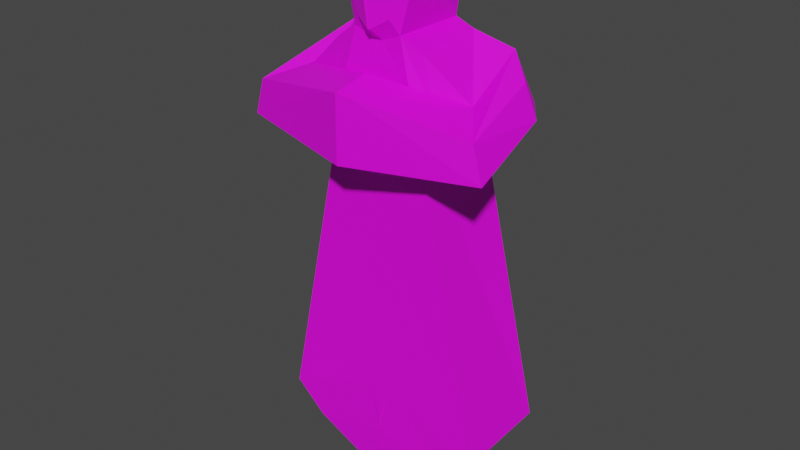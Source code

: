 # Source: templar.blend  (saved by Blender 3.3.6; exported with 4.5.12 LTS)
import bpy
from mathutils import Matrix  # noqa: F401  (used for matrix-valued properties, if any)

bpy.ops.wm.read_factory_settings(use_empty=True)
scene = bpy.context.scene
scene.name = 'Scene'

# ---- collections
col_collection = bpy.data.collections.new('Collection'); scene.collection.children.link(col_collection)

# ---- images (referenced by path relative to the original .blend; pixels are not part of the script)
import os
ASSET_DIR = os.environ.get("B2B_ASSET_DIR", "")  # directory of the original .blend (textures are referenced by path, not embedded)
HERE = os.path.dirname(os.path.abspath(__file__))  # packed textures are extracted next to this script under _unpacked/

def load_image(name, relpath, width, height, colorspace="sRGB"):
    """Load a texture the original file referenced (path relative to the .blend, or extracted next to this script)."""
    p = next((c for c in (os.path.join(HERE, relpath), os.path.join(ASSET_DIR, relpath)) if relpath and os.path.exists(c)), "")
    if p:
        img = bpy.data.images.load(p, check_existing=True)
        img.name = name
    else:  # same state as the original file: an image datablock whose file is absent (Cycles renders it pink)
        img = bpy.data.images.new(name, width, height)
        img.source = "FILE"
        img.filepath = "//" + (relpath or name)
    img.colorspace_settings.name = colorspace
    return img
img_templar_png = load_image('templar.png', 'templar.png', 1024, 1024, 'sRGB')

# ---- materials (node trees are filled in below, after node groups)
mat_templar = bpy.data.materials.new('templar')
mat_templar.use_transparent_shadow = False

# ---- material node trees
mat_templar.use_nodes = True; mat_templar.node_tree.nodes.clear()
_N = mat_templar.node_tree.nodes; _L = mat_templar.node_tree.links
n0 = _N.new('ShaderNodeBsdfPrincipled'); n0.name = 'Principled BSDF'; n0.location = (10, 300)
n0.distribution = 'GGX'
n0.subsurface_method = 'RANDOM_WALK_SKIN'
n0.inputs[3].default_value = 1.45
n0.inputs[27].default_value = (0.0, 0.0, 0.0, 1.0)
n0.inputs[28].default_value = 1.0
n1 = _N.new('ShaderNodeOutputMaterial'); n1.name = 'Material Output'; n1.location = (300, 300)
n2 = _N.new('ShaderNodeTexImage'); n2.name = 'Image Texture'; n2.location = (-280, 280)
n2.image = img_templar_png
_L.new(n0.outputs[0], n1.inputs[0])
_L.new(n2.outputs[0], n0.inputs[0])
n1.is_active_output = True

# ---- world
world_world = bpy.data.worlds.new('World'); scene.world = world_world
world_world.use_nodes = True; world_world.node_tree.nodes.clear()
_N = world_world.node_tree.nodes; _L = world_world.node_tree.links
n0 = _N.new('ShaderNodeOutputWorld'); n0.name = 'World Output'; n0.location = (300, 300)
n1 = _N.new('ShaderNodeBackground'); n1.name = 'Background'; n1.location = (10, 300)
n1.inputs[0].default_value = (0.05088, 0.05088, 0.05088, 1.0)
_L.new(n1.outputs[0], n0.inputs[0])
n0.is_active_output = True
world_world.color = (0.05088, 0.05088, 0.05088)
world_world.use_sun_shadow = False
world_world.sun_shadow_jitter_overblur = 0.0

# ---- meshes
me_cube_001 = bpy.data.meshes.new('Cube.001')
me_cube_001.from_pydata([(0.0, 0.8143, 1.576), (0.0, -1.0, 1.564), (0.7647, -1.0, 1.564), (0.8308, 0.826, 1.558), (2.347, -1.0, -5.863), (0.5192, -0.9671, 2.541), (2.277, 1.198, -5.845), (0.5192, 0.6302, 2.541), (0.0, 1.162, -4.014), (0.0, 0.9678, 2.541), (0.0, -1.0, -4.038), (0.0, -0.93, 2.393), (2.29, 0.6513, 1.289), (2.094, -0.6513, 0.7246), (1.796, 0.7005, 2.157), (1.886, -0.6513, 1.474), (2.576, 0.3031, 1.111), (2.691, -1.448, 0.4663), (2.28, 0.345, 1.738), (2.482, -1.448, 1.215), (0.0, -1.292, 1.839), (0.0, -1.292, 0.5596), (0.0, -2.091, 1.695), (0.0, -2.091, 0.3256), (0.9192, 0.6304, 2.38), (1.3, 0.8776, 1.468), (0.9505, -0.8776, 2.279), (1.231, -0.8776, 1.27), (0.0, 0.3048, 4.288), (0.3619, 0.314, 3.938), (0.2606, -0.9363, 4.227), (0.0, -0.9394, 4.335), (0.737, -0.9011, 3.435), (0.0, 0.7468, 3.751), (0.712, 0.4953, 3.171), (0.3798, -1.096, 2.828), (0.0, -1.224, 2.615), (0.273, -1.102, 4.04), (0.0, -1.21, 4.127), (0.5747, -1.103, 3.44), (0.0, -1.318, 3.175), (0.0, -0.9653, -7.313), (0.0, 1.398, -7.406), (0.0, -1.029, -5.869), (0.0, 1.348, -6.305), (0.2627, -2.023, 1.644), (0.2847, -2.023, 0.3405), (0.2216, -1.224, 0.577), (0.1995, -1.224, 1.8), (0.0, 1.237, -4.817), (1.675, -0.982, -6.506), (1.171, 1.261, -6.584), (0.0, -1.013, -4.597), (0.1209, 0.816, 1.573), (0.1112, -1.0, 1.564), (0.07553, 0.9186, 2.541), (0.3415, -1.0, -4.303), (0.3312, 1.167, -4.28), (0.07553, -0.9354, 2.373), (0.05264, 0.3061, 4.237), (0.03791, -0.9389, 4.319), (0.1036, 0.7102, 3.666), (0.03792, -1.206, 2.62), (0.04257, -1.194, 4.117), (0.03764, -1.287, 3.198), (0.0, -1.02, -6.079), (0.2437, -1.009, -4.875), (0.1704, 1.24, -5.074), (0.6959, -0.9042, 3.503), (0.0, 0.7087, 3.797), (0.6819, 0.4797, 3.237), (0.5487, -1.103, 3.504), (0.0, -1.308, 3.258), (0.03897, -1.279, 3.276), (0.0992, 0.6754, 3.715)], [], [(24, 26, 15, 14), (53, 55, 7, 3), (25, 24, 14, 12), (46, 45, 22, 23), (51, 50, 41, 42), (57, 53, 3, 6), (5, 32, 39, 35), (6, 3, 2, 4), (54, 58, 11, 1), (56, 54, 1, 10), (27, 25, 12, 13), (26, 27, 13, 15), (16, 18, 19, 17), (13, 12, 16, 17), (12, 14, 18, 16), (14, 15, 19, 18), (20, 21, 23, 22), (48, 47, 21, 20), (45, 48, 20, 22), (47, 46, 23, 21), (5, 2, 27, 26), (2, 3, 25, 27), (3, 7, 24, 25), (7, 5, 26, 24), (59, 28, 31, 60), (74, 69, 28, 59), (68, 70, 29, 30), (5, 7, 34, 32), (55, 9, 33, 61), (58, 5, 35, 62), (73, 71, 37, 63), (62, 35, 39, 64), (68, 30, 37, 71), (60, 31, 38, 63), (51, 42, 44), (51, 44, 49, 67), (66, 52, 43, 65), (13, 17, 46, 47), (19, 15, 48, 45), (15, 13, 47, 48), (17, 19, 45, 46), (56, 10, 52, 66), (57, 6, 51, 67), (6, 4, 50, 51), (8, 57, 67, 49), (4, 56, 66, 50), (50, 66, 65, 41), (30, 60, 63, 37), (36, 62, 64, 40), (72, 73, 63, 38), (11, 58, 62, 36), (7, 55, 61, 34), (70, 74, 59, 29), (29, 59, 60, 30), (4, 2, 54, 56), (2, 5, 58, 54), (8, 0, 53, 57), (0, 9, 55, 53), (34, 61, 74, 70), (40, 64, 73, 72), (32, 68, 71, 39), (64, 39, 71, 73), (32, 34, 70, 68), (61, 33, 69, 74)])
_uv = me_cube_001.uv_layers.new(name='UVMap')
_uv.uv.foreach_set('vector', [0.8201, 0.7593, 0.6608, 0.7883, 0.6646, 0.6851, 0.8087, 0.6655, 0.613, 0.8218, 0.6086, 0.9152, 0.6515, 0.9152, 0.6815, 0.8203, 0.8555, 0.7104, 0.9596, 0.7309, 0.9174, 0.6434, 0.8156, 0.6101, 0.4549, 0.9518, 0.4542, 0.9892, 0.4467, 0.9907, 0.4467, 0.9514, 0.4514, 0.974, 0.4373, 0.9741, 0.44, 0.961, 0.4523, 0.961, 0.6303, 0.2882, 0.613, 0.8218, 0.6815, 0.8203, 0.8006, 0.3213, 0.4387, 0.9815, 0.4531, 0.9738, 0.4554, 0.9771, 0.4433, 0.9822, 0.8517, 0.3213, 0.8158, 0.8203, 0.6396, 0.8209, 0.6396, 0.3241, 0.616, 0.7819, 0.6125, 0.8873, 0.6052, 0.8892, 0.6052, 0.7819, 0.6352, 0.3179, 0.616, 0.8522, 0.6052, 0.8522, 0.6052, 0.3115, 0.6548, 0.7587, 0.8379, 0.7139, 0.7929, 0.6147, 0.6601, 0.6632, 0.6931, 0.8899, 0.7202, 0.7925, 0.8034, 0.7399, 0.7833, 0.8122, 0.8094, 0.676, 0.8745, 0.6582, 0.8579, 0.8579, 0.7791, 0.874, 0.6601, 0.6632, 0.7929, 0.6147, 0.7502, 0.5921, 0.5636, 0.6174, 0.799, 0.7944, 0.8037, 0.8781, 0.7694, 0.8377, 0.7654, 0.7771, 0.8087, 0.6655, 0.6646, 0.6851, 0.5681, 0.6394, 0.7609, 0.6223, 0.4602, 0.9948, 0.4602, 0.9581, 0.4372, 0.9514, 0.4372, 0.9907, 0.4524, 0.9937, 0.4531, 0.9586, 0.4467, 0.9581, 0.4467, 0.9948, 0.4542, 0.9633, 0.4524, 0.9862, 0.4467, 0.9843, 0.4467, 0.9613, 0.4531, 0.9862, 0.4549, 0.9633, 0.4467, 0.9613, 0.4467, 0.9843, 0.6515, 0.9152, 0.6752, 0.8209, 0.7202, 0.7925, 0.6931, 0.8899, 0.6752, 0.6142, 0.6815, 0.7905, 0.7268, 0.7954, 0.7202, 0.626, 0.6815, 0.8203, 0.6515, 0.9152, 0.6901, 0.8996, 0.7268, 0.8116, 0.5885, 0.8408, 0.7261, 0.7298, 0.7484, 0.7732, 0.6162, 0.8753, 0.3888, 0.6414, 0.3898, 0.6541, 0.06948, 0.6579, 0.06969, 0.6504, 0.2032, 0.9437, 0.2126, 0.951, 0.2101, 1.0, 0.2053, 0.9953, 0.05696, 0.8315, 0.4204, 0.7708, 0.3878, 0.9092, 0.06074, 0.977, 0.02785, 0.6678, 0.4515, 0.6517, 0.4235, 0.7578, 0.0566, 0.8178, 0.2066, 0.8333, 0.2138, 0.8329, 0.2128, 0.9463, 0.203, 0.9389, 0.4527, 0.9612, 0.4527, 0.9821, 0.4488, 0.9786, 0.4406, 0.9621, 0.2173, 0.2433, 0.3581, 0.145, 0.4656, 0.3218, 0.4472, 0.403, 0.02699, 0.1289, 0.129, 0.0325, 0.3479, 0.1283, 0.1956, 0.2283, 0.4545, 0.9733, 0.4691, 0.9675, 0.467, 0.972, 0.4564, 0.9767, 0.4505, 0.9859, 0.4513, 0.9856, 0.4518, 0.9918, 0.4509, 0.9918, 0.7352, 0.231, 0.6013, 0.04628, 0.6013, 0.04628, 0.7352, 0.231, 0.6013, 0.04628, 0.6013, 0.2049, 0.6208, 0.2087, 0.6253, 0.2389, 0.6052, 0.2347, 0.6052, 0.07753, 0.6052, 0.07753, 0.6601, 0.6632, 0.5636, 0.6174, 0.5546, 0.8828, 0.64, 0.8723, 0.5681, 0.6394, 0.6646, 0.6851, 0.6404, 0.8747, 0.5551, 0.8851, 0.8436, 0.6487, 0.7604, 0.6428, 0.7849, 0.8429, 0.9141, 0.819, 0.7205, 0.5855, 0.8037, 0.5914, 0.8963, 0.8157, 0.7587, 0.8413, 0.6352, 0.3179, 0.6052, 0.3115, 0.6052, 0.2347, 0.6253, 0.2389, 0.6303, 0.2882, 0.8006, 0.3213, 0.7352, 0.231, 0.6208, 0.2087, 0.4509, 0.9804, 0.436, 0.9806, 0.4373, 0.9741, 0.4514, 0.974, 0.6013, 0.2825, 0.6303, 0.2882, 0.6208, 0.2087, 0.6013, 0.2049, 0.811, 0.3554, 0.6352, 0.3179, 0.6253, 0.2389, 0.7434, 0.2641, 0.7929, 0.4631, 0.6358, 0.4295, 0.6091, 0.2147, 0.6091, 0.2147, 0.446, 0.9875, 0.4505, 0.9859, 0.4509, 0.9918, 0.4457, 0.9917, 0.009617, 0.1453, 0.02699, 0.1289, 0.1956, 0.2283, 0.1697, 0.2453, 0.1933, 0.2601, 0.2173, 0.2433, 0.4472, 0.403, 0.444, 0.4168, 0.4527, 0.9577, 0.4527, 0.9612, 0.4406, 0.9621, 0.4392, 0.9593, 0.1637, 0.8359, 0.2066, 0.8333, 0.203, 0.9389, 0.1453, 0.8951, 0.148, 0.9014, 0.2032, 0.9437, 0.2053, 0.9953, 0.1767, 0.9676, 0.3828, 0.5673, 0.3888, 0.6414, 0.06969, 0.6504, 0.07093, 0.6066, 0.811, 0.3554, 0.6791, 0.8522, 0.616, 0.8522, 0.6352, 0.3179, 0.6791, 0.7819, 0.6554, 0.8761, 0.6125, 0.8873, 0.616, 0.7819, 0.6013, 0.2825, 0.6013, 0.822, 0.613, 0.8218, 0.6303, 0.2882, 0.6013, 0.822, 0.6013, 0.9152, 0.6086, 0.9152, 0.613, 0.8218, 0.1453, 0.8951, 0.203, 0.9389, 0.2032, 0.9437, 0.148, 0.9014, 0.1697, 0.2453, 0.1956, 0.2283, 0.2173, 0.2433, 0.1933, 0.2601, 0.4531, 0.9738, 0.4545, 0.9733, 0.4564, 0.9767, 0.4554, 0.9771, 0.1956, 0.2283, 0.3479, 0.1283, 0.3581, 0.145, 0.2173, 0.2433, 0.0566, 0.8178, 0.4235, 0.7578, 0.4204, 0.7708, 0.05696, 0.8315, 0.203, 0.9389, 0.2128, 0.9463, 0.2126, 0.951, 0.2032, 0.9437])
me_cube_001.materials.append(mat_templar)
me_cube_001.use_paint_bone_selection = False
me_cube_001.use_paint_mask = True
me_cube_001.update()

# ---- objects
ob_cube = bpy.data.objects.new('Cube', me_cube_001)

# ---- transforms, parenting, visibility, modifiers, constraints
ob_cube.location = (0.0, 0.0, 0.0)
_m = ob_cube.modifiers.new('Mirror', 'MIRROR')
_m.use_clip = True

# ---- collection membership
col_collection.objects.link(ob_cube)

# ---- scene / render settings (as saved in the file)
scene.frame_start = 1; scene.frame_end = 250; scene.frame_set(1)
scene.render.engine = 'BLENDER_EEVEE_NEXT'
scene.cycles.sampling_pattern = 'TABULATED_SOBOL'
scene.cycles.use_light_tree = False
scene.view_settings.view_transform = 'Filmic'
bpy.context.view_layer.update()

# ---- added for rendering (the .blend has no active camera and no usable light): camera, sun
cam_auto = bpy.data.cameras.new('AutoCamera')
cam_auto.lens = 50.0
cam_auto.sensor_width = 36.0
cam_auto.clip_end = 1000.0
ob_auto_camera = bpy.data.objects.new('AutoCamera', cam_auto)
scene.collection.objects.link(ob_auto_camera)
ob_auto_camera.location = (12.3781, -15.1999, 8.36722)
ob_auto_camera.rotation_euler = (1.09748, -7.21219e-08, 0.694738)
scene.camera = ob_auto_camera
light_auto_sun = bpy.data.lights.new('AutoSun', 'SUN')
light_auto_sun.energy = 3.0
light_auto_sun.angle = 0.0523599
ob_auto_sun = bpy.data.objects.new('AutoSun', light_auto_sun)
scene.collection.objects.link(ob_auto_sun)
ob_auto_sun.rotation_euler = (0.872665, 0.174533, 0.523599)
bpy.context.view_layer.update()
